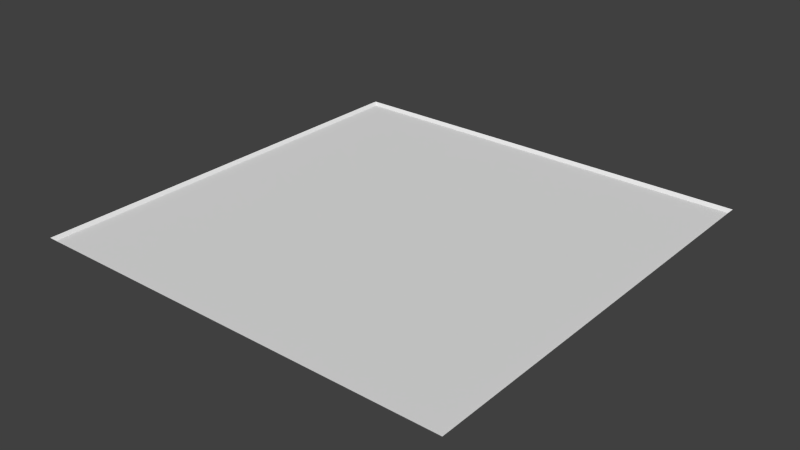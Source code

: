 # Source: med1_8.blend  (saved by Blender 2.76.0; exported with 4.5.12 LTS)
import bpy
from mathutils import Matrix  # noqa: F401  (used for matrix-valued properties, if any)

bpy.ops.wm.read_factory_settings(use_empty=True)
scene = bpy.context.scene
scene.name = 'Scene'

# ---- collections
col_collection_7 = bpy.data.collections.new('Collection 7'); scene.collection.children.link(col_collection_7)

# ---- materials (node trees are filled in below, after node groups)
mat_med1_8 = bpy.data.materials.new('med1_8')
mat_med1_8.alpha_threshold = 0.0
mat_med1_8.use_transparent_shadow = False
mat_med1_8.roughness = 0.5
mat_med1_8.specular_intensity = 0.0
mat_med1_8.line_color = (0.0, 0.0, 0.0, 1.0)

# ---- material node trees

# ---- world
world_world = bpy.data.worlds.new('World'); scene.world = world_world
world_world.color = (0.05088, 0.05088, 0.05088)
world_world.use_sun_shadow = False
world_world.sun_shadow_jitter_overblur = 0.0
world_world.cycles.sampling_method = 'NONE'
world_world.cycles.sample_map_resolution = 256

# ---- meshes
me_med1_8_png = bpy.data.meshes.new('med1_8.png')
me_med1_8_png.from_pydata([(-1.28, 1.28, -1.28), (1.28, 1.28, -1.28), (1.28, 1.28, 1.28), (-1.28, 1.28, 1.28), (-1.263, 1.26, -1.263), (-1.263, 1.26, 1.263), (1.263, 1.26, -1.263), (1.263, 1.26, 1.263)], [], [(4, 6, 7, 5), (4, 5, 3, 0), (6, 4, 0, 1), (7, 6, 1, 2), (5, 7, 2, 3)])
_uv = me_med1_8_png.uv_layers.new(name='UVMap')
_uv.uv.foreach_set('vector', [0.006706, 0.006706, 0.9933, 0.006706, 0.9933, 0.9933, 0.006706, 0.9933, 0.006706, 0.006706, 0.006706, 0.9933, 0.0, 1.0, 0.0, 0.0, 0.9933, 0.006706, 0.006706, 0.006706, 0.0, 0.0, 1.0, 0.0, 0.9933, 0.9933, 0.9933, 0.006706, 1.0, 0.0, 1.0, 1.0, 0.006706, 0.9933, 0.9933, 0.9933, 1.0, 1.0, 0.0, 1.0])
_ca = me_med1_8_png.color_attributes.new('Col', 'BYTE_COLOR', 'CORNER')
_ca.data.foreach_set('color', [0.2195, 0.0, 0.0, 1.0, 0.2195, 0.0, 0.0, 1.0, 0.2195, 0.0, 0.0, 1.0, 0.2195, 0.0, 0.0, 1.0, 0.2195, 0.0, 0.0, 1.0, 0.2195, 0.0, 0.0, 1.0, 0.2195, 0.0, 0.0, 1.0, 0.2195, 0.0, 0.0, 1.0, 0.2195, 0.0, 0.0, 1.0, 0.2195, 0.0, 0.0, 1.0, 0.2195, 0.0, 0.0, 1.0, 0.2195, 0.0, 0.0, 1.0, 0.2195, 0.0, 0.0, 1.0, 0.2195, 0.0, 0.0, 1.0, 0.2195, 0.0, 0.0, 1.0, 0.2195, 0.0, 0.0, 1.0, 0.2195, 0.0, 0.0, 1.0, 0.2195, 0.0, 0.0, 1.0, 0.2195, 0.0, 0.0, 1.0, 0.2195, 0.0, 0.0, 1.0])
me_med1_8_png.materials.append(mat_med1_8)
me_med1_8_png.use_remesh_preserve_volume = False
me_med1_8_png.use_remesh_preserve_attributes = False
me_med1_8_png.use_mirror_vertex_groups = False
me_med1_8_png.update()

# ---- objects
ob_med1_8_mesh = bpy.data.objects.new('med1_8_mesh', me_med1_8_png)

# ---- transforms, parenting, visibility, modifiers, constraints
ob_med1_8_mesh.location = (0.0, 0.0, 0.0)
ob_med1_8_mesh.rotation_euler = (1.571, 0.0, 0.0)
ob_med1_8_mesh.lineart.crease_threshold = 0.0

# ---- collection membership
col_collection_7.objects.link(ob_med1_8_mesh)

# ---- scene / render settings (as saved in the file)
scene.frame_start = 1; scene.frame_end = 2; scene.frame_set(1)
scene.render.engine = 'BLENDER_EEVEE_NEXT'
scene.render.image_settings.color_mode = 'RGB'
scene.render.image_settings.compression = 90
scene.render.resolution_percentage = 50
scene.render.dither_intensity = 0.0
scene.render.bake_margin = 2
scene.render.bake_bias = 0.0
scene.cycles.use_denoising = False
scene.cycles.samples = 10
scene.cycles.sampling_pattern = 'TABULATED_SOBOL'
scene.cycles.light_sampling_threshold = 0.0
scene.cycles.use_adaptive_sampling = False
scene.cycles.use_light_tree = False
scene.cycles.blur_glossy = 0.0
scene.cycles.volume_bounces = 1
scene.cycles.pixel_filter_type = 'GAUSSIAN'
scene.cycles.sample_clamp_indirect = 0.0
scene.view_settings.view_transform = 'Standard'
bpy.context.view_layer.update()

# ---- added for rendering (the .blend has no active camera and no usable light): camera, sun
cam_auto = bpy.data.cameras.new('AutoCamera')
cam_auto.lens = 50.0
cam_auto.sensor_width = 36.0
cam_auto.clip_end = 1000.0
ob_auto_camera = bpy.data.objects.new('AutoCamera', cam_auto)
scene.collection.objects.link(ob_auto_camera)
ob_auto_camera.location = (3.34972, -4.01967, 3.94978)
ob_auto_camera.rotation_euler = (1.09748, -7.21219e-08, 0.694738)
scene.camera = ob_auto_camera
light_auto_sun = bpy.data.lights.new('AutoSun', 'SUN')
light_auto_sun.energy = 3.0
light_auto_sun.angle = 0.0523599
ob_auto_sun = bpy.data.objects.new('AutoSun', light_auto_sun)
scene.collection.objects.link(ob_auto_sun)
ob_auto_sun.rotation_euler = (0.872665, 0.174533, 0.523599)
bpy.context.view_layer.update()
